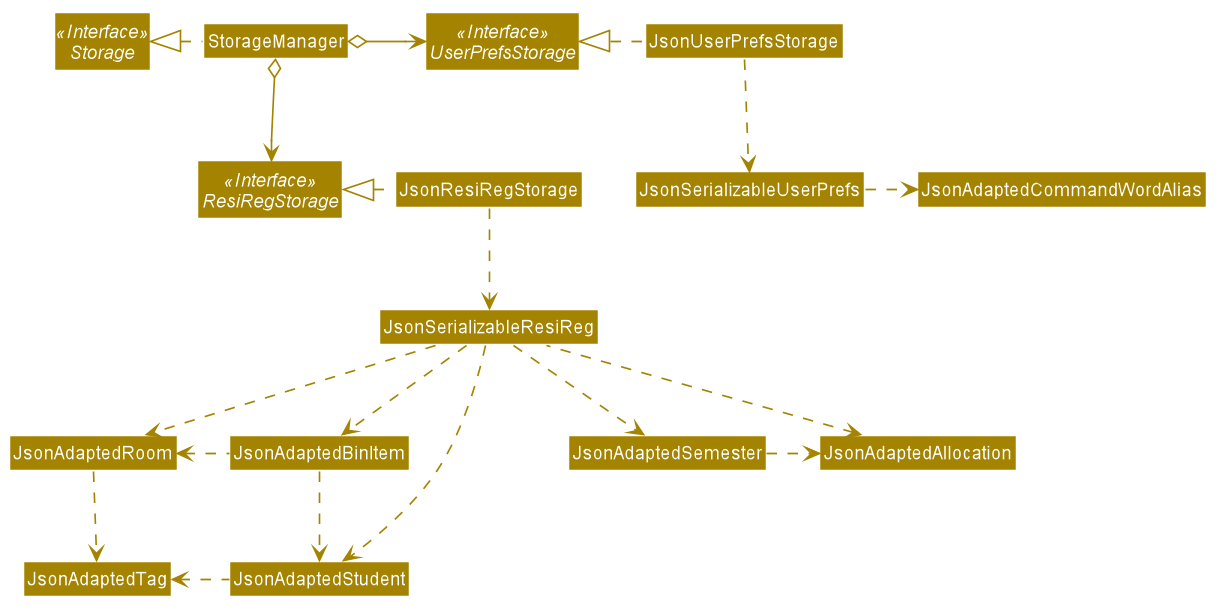

The diagram above was rendered by PlantUML. Its source (embedded in the PNG):
@startuml








skinparam BackgroundColor #FFFFFFF

skinparam Shadowing false

skinparam Class {
    FontColor #FFFFFF
    BorderThickness 1
    BorderColor #FFFFFF
    StereotypeFontColor #FFFFFF
    FontName Arial
}

skinparam Actor {
    BorderColor #000000
    Color #000000
    FontName Arial
}

skinparam Sequence {
    MessageAlign center
    BoxFontSize 15
    BoxPadding 0
    BoxFontColor #FFFFFF
    FontName Arial
}

skinparam Participant {
    FontColor #FFFFFFF
    Padding 20
}

skinparam MinClassWidth 50
skinparam ParticipantPadding 10
skinparam Shadowing false
skinparam DefaultTextAlignment center
skinparam packageStyle Rectangle

hide footbox
hide members
hide circle
skinparam arrowThickness 1.1
skinparam arrowColor #A38300
skinparam classBackgroundColor #A38300

Interface Storage <<Interface>>
Interface UserPrefsStorage <<Interface>>
Interface ResiRegStorage <<Interface>>

Class StorageManager
Class JsonUserPrefsStorage
Class JsonResiRegStorage

StorageManager .left.|> Storage
StorageManager o-right-> UserPrefsStorage
StorageManager o--> ResiRegStorage

JsonUserPrefsStorage .left.|> UserPrefsStorage
JsonUserPrefsStorage .down.> JsonSerializableUserPrefs
JsonSerializableUserPrefs .right.> JsonAdaptedCommandWordAlias
JsonResiRegStorage .left.|> ResiRegStorage
JsonResiRegStorage .down.> JsonSerializableResiReg
JsonSerializableResiReg .left.> JsonAdaptedAllocation
JsonSerializableResiReg .down.> JsonAdaptedBinItem
JsonSerializableResiReg .down.> JsonAdaptedRoom
JsonSerializableResiReg .down.> JsonAdaptedSemester
JsonSerializableResiReg .right.> JsonAdaptedStudent
JsonAdaptedBinItem .left.> JsonAdaptedRoom
JsonAdaptedBinItem .down.> JsonAdaptedStudent
JsonAdaptedSemester .right.> JsonAdaptedAllocation
JsonAdaptedStudent .left.> JsonAdaptedTag
JsonAdaptedRoom .down.> JsonAdaptedTag
@enduml